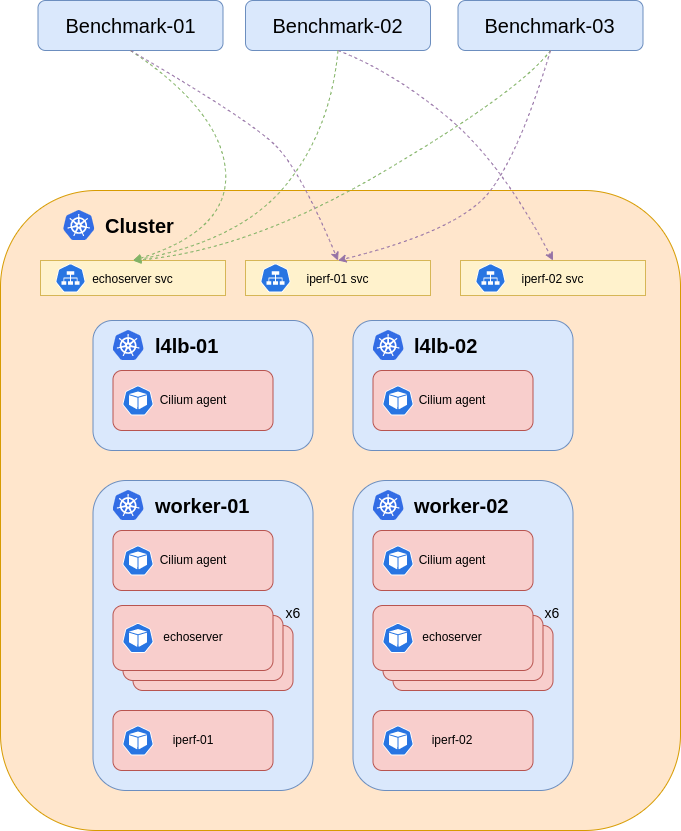

The diagram above was exported from draw.io. Its source (the exported page's mxGraphModel, read from the mxfile embedded in the PNG):
<mxGraphModel dx="1673" dy="1984" grid="1" gridSize="10" guides="1" tooltips="1" connect="1" arrows="1" fold="1" page="1" pageScale="1" pageWidth="850" pageHeight="1100" math="0" shadow="0">
  <root>
    <mxCell id="0" />
    <mxCell id="1" parent="0" />
    <mxCell id="1yFZls_ZXqnYWnFXWIO--94" value="" style="rounded=1;whiteSpace=wrap;html=1;fontSize=12;fillColor=#ffe6cc;strokeColor=#d79b00;" vertex="1" parent="1">
      <mxGeometry x="390" y="10" width="680" height="640" as="geometry" />
    </mxCell>
    <mxCell id="1yFZls_ZXqnYWnFXWIO--50" value="" style="group" vertex="1" connectable="0" parent="1">
      <mxGeometry x="482.5" y="300" width="220" height="310" as="geometry" />
    </mxCell>
    <mxCell id="1yFZls_ZXqnYWnFXWIO--6" value="" style="rounded=1;whiteSpace=wrap;html=1;align=left;fillColor=#dae8fc;strokeColor=#6c8ebf;" vertex="1" parent="1yFZls_ZXqnYWnFXWIO--50">
      <mxGeometry width="220" height="310" as="geometry" />
    </mxCell>
    <mxCell id="1yFZls_ZXqnYWnFXWIO--37" value="&lt;span style=&quot;font-size: 20px;&quot;&gt;&lt;b&gt;worker-01&lt;/b&gt;&lt;/span&gt;" style="text;html=1;strokeColor=none;fillColor=none;align=left;verticalAlign=middle;whiteSpace=wrap;rounded=0;" vertex="1" parent="1yFZls_ZXqnYWnFXWIO--50">
      <mxGeometry x="60" y="10" width="118.75" height="30" as="geometry" />
    </mxCell>
    <mxCell id="1yFZls_ZXqnYWnFXWIO--36" value="" style="sketch=0;aspect=fixed;html=1;points=[];align=center;image;fontSize=12;image=img/lib/mscae/Kubernetes.svg;" vertex="1" parent="1yFZls_ZXqnYWnFXWIO--50">
      <mxGeometry x="20" y="10" width="31.25" height="30" as="geometry" />
    </mxCell>
    <mxCell id="1yFZls_ZXqnYWnFXWIO--2" value="&lt;font style=&quot;font-size: 20px;&quot;&gt;Benchmark-01&lt;/font&gt;" style="rounded=1;whiteSpace=wrap;html=1;align=center;fillColor=#dae8fc;strokeColor=#6c8ebf;" vertex="1" parent="1">
      <mxGeometry x="427.5" y="-180" width="185" height="50" as="geometry" />
    </mxCell>
    <mxCell id="1yFZls_ZXqnYWnFXWIO--5" value="" style="rounded=1;whiteSpace=wrap;html=1;align=left;fillColor=#dae8fc;strokeColor=#6c8ebf;" vertex="1" parent="1">
      <mxGeometry x="482.5" y="140" width="220" height="130" as="geometry" />
    </mxCell>
    <mxCell id="1yFZls_ZXqnYWnFXWIO--18" value="x6" style="text;html=1;strokeColor=none;fillColor=none;align=center;verticalAlign=middle;whiteSpace=wrap;rounded=0;" vertex="1" parent="1">
      <mxGeometry x="602.5" y="455" width="60" height="30" as="geometry" />
    </mxCell>
    <mxCell id="1yFZls_ZXqnYWnFXWIO--29" value="&lt;font style=&quot;font-size: 20px;&quot;&gt;Benchmark-02&lt;/font&gt;" style="rounded=1;whiteSpace=wrap;html=1;align=center;fillColor=#dae8fc;strokeColor=#6c8ebf;" vertex="1" parent="1">
      <mxGeometry x="635" y="-180" width="185" height="50" as="geometry" />
    </mxCell>
    <mxCell id="1yFZls_ZXqnYWnFXWIO--30" value="&lt;font style=&quot;font-size: 20px;&quot;&gt;Benchmark-03&lt;/font&gt;" style="rounded=1;whiteSpace=wrap;html=1;align=center;fillColor=#dae8fc;strokeColor=#6c8ebf;" vertex="1" parent="1">
      <mxGeometry x="847.5" y="-180" width="185" height="50" as="geometry" />
    </mxCell>
    <mxCell id="1yFZls_ZXqnYWnFXWIO--32" value="" style="sketch=0;aspect=fixed;html=1;points=[];align=center;image;fontSize=12;image=img/lib/mscae/Kubernetes.svg;" vertex="1" parent="1">
      <mxGeometry x="502.5" y="150" width="31.25" height="30" as="geometry" />
    </mxCell>
    <mxCell id="1yFZls_ZXqnYWnFXWIO--34" value="&lt;b&gt;&lt;font style=&quot;font-size: 20px;&quot;&gt;l4lb-01&lt;/font&gt;&lt;/b&gt;" style="text;html=1;strokeColor=none;fillColor=none;align=left;verticalAlign=middle;whiteSpace=wrap;rounded=0;" vertex="1" parent="1">
      <mxGeometry x="542.5" y="150" width="90" height="30" as="geometry" />
    </mxCell>
    <mxCell id="1yFZls_ZXqnYWnFXWIO--46" value="" style="group" vertex="1" connectable="0" parent="1">
      <mxGeometry x="502.5" y="415" width="210" height="95" as="geometry" />
    </mxCell>
    <mxCell id="1yFZls_ZXqnYWnFXWIO--39" value="&lt;font style=&quot;font-size: 14px;&quot;&gt;x6&lt;/font&gt;" style="text;html=1;strokeColor=none;fillColor=none;align=center;verticalAlign=middle;whiteSpace=wrap;rounded=0;fontSize=20;" vertex="1" parent="1yFZls_ZXqnYWnFXWIO--46">
      <mxGeometry x="150" width="60" height="30" as="geometry" />
    </mxCell>
    <mxCell id="1yFZls_ZXqnYWnFXWIO--45" value="echoserver" style="rounded=1;whiteSpace=wrap;html=1;fillColor=#f8cecc;strokeColor=#b85450;" vertex="1" parent="1yFZls_ZXqnYWnFXWIO--46">
      <mxGeometry x="20" y="30" width="160" height="65" as="geometry" />
    </mxCell>
    <mxCell id="1yFZls_ZXqnYWnFXWIO--44" value="echoserver" style="rounded=1;whiteSpace=wrap;html=1;fillColor=#f8cecc;strokeColor=#b85450;" vertex="1" parent="1yFZls_ZXqnYWnFXWIO--46">
      <mxGeometry x="10" y="20" width="160" height="65" as="geometry" />
    </mxCell>
    <mxCell id="1yFZls_ZXqnYWnFXWIO--14" value="echoserver" style="rounded=1;whiteSpace=wrap;html=1;fillColor=#f8cecc;strokeColor=#b85450;" vertex="1" parent="1yFZls_ZXqnYWnFXWIO--46">
      <mxGeometry y="10" width="160" height="65" as="geometry" />
    </mxCell>
    <mxCell id="1yFZls_ZXqnYWnFXWIO--42" value="" style="sketch=0;html=1;dashed=0;whitespace=wrap;fillColor=#2875E2;strokeColor=#ffffff;points=[[0.005,0.63,0],[0.1,0.2,0],[0.9,0.2,0],[0.5,0,0],[0.995,0.63,0],[0.72,0.99,0],[0.5,1,0],[0.28,0.99,0]];verticalLabelPosition=bottom;align=center;verticalAlign=top;shape=mxgraph.kubernetes.icon;prIcon=pod;fontSize=14;" vertex="1" parent="1yFZls_ZXqnYWnFXWIO--46">
      <mxGeometry y="27.5" width="50" height="30" as="geometry" />
    </mxCell>
    <mxCell id="1yFZls_ZXqnYWnFXWIO--48" value="" style="group" vertex="1" connectable="0" parent="1">
      <mxGeometry x="502.5" y="530" width="160" height="60" as="geometry" />
    </mxCell>
    <mxCell id="1yFZls_ZXqnYWnFXWIO--19" value="iperf-01" style="rounded=1;whiteSpace=wrap;html=1;fillColor=#f8cecc;strokeColor=#b85450;" vertex="1" parent="1yFZls_ZXqnYWnFXWIO--48">
      <mxGeometry width="160" height="60" as="geometry" />
    </mxCell>
    <mxCell id="1yFZls_ZXqnYWnFXWIO--47" value="" style="sketch=0;html=1;dashed=0;whitespace=wrap;fillColor=#2875E2;strokeColor=#ffffff;points=[[0.005,0.63,0],[0.1,0.2,0],[0.9,0.2,0],[0.5,0,0],[0.995,0.63,0],[0.72,0.99,0],[0.5,1,0],[0.28,0.99,0]];verticalLabelPosition=bottom;align=center;verticalAlign=top;shape=mxgraph.kubernetes.icon;prIcon=pod;fontSize=14;" vertex="1" parent="1yFZls_ZXqnYWnFXWIO--48">
      <mxGeometry y="15" width="50" height="30" as="geometry" />
    </mxCell>
    <mxCell id="1yFZls_ZXqnYWnFXWIO--49" value="" style="group" vertex="1" connectable="0" parent="1">
      <mxGeometry x="502.5" y="350" width="160" height="60" as="geometry" />
    </mxCell>
    <mxCell id="1yFZls_ZXqnYWnFXWIO--12" value="Cilium agent" style="rounded=1;whiteSpace=wrap;html=1;fillColor=#f8cecc;strokeColor=#b85450;" vertex="1" parent="1yFZls_ZXqnYWnFXWIO--49">
      <mxGeometry width="160" height="60" as="geometry" />
    </mxCell>
    <mxCell id="1yFZls_ZXqnYWnFXWIO--41" value="" style="sketch=0;html=1;dashed=0;whitespace=wrap;fillColor=#2875E2;strokeColor=#ffffff;points=[[0.005,0.63,0],[0.1,0.2,0],[0.9,0.2,0],[0.5,0,0],[0.995,0.63,0],[0.72,0.99,0],[0.5,1,0],[0.28,0.99,0]];verticalLabelPosition=bottom;align=center;verticalAlign=top;shape=mxgraph.kubernetes.icon;prIcon=pod;fontSize=14;" vertex="1" parent="1yFZls_ZXqnYWnFXWIO--49">
      <mxGeometry y="15" width="50" height="30" as="geometry" />
    </mxCell>
    <mxCell id="1yFZls_ZXqnYWnFXWIO--51" value="" style="group;fillColor=none;" vertex="1" connectable="0" parent="1">
      <mxGeometry x="502.5" y="190" width="160" height="60" as="geometry" />
    </mxCell>
    <mxCell id="1yFZls_ZXqnYWnFXWIO--52" value="Cilium agent" style="rounded=1;whiteSpace=wrap;html=1;fillColor=#f8cecc;strokeColor=#b85450;" vertex="1" parent="1yFZls_ZXqnYWnFXWIO--51">
      <mxGeometry width="160" height="60" as="geometry" />
    </mxCell>
    <mxCell id="1yFZls_ZXqnYWnFXWIO--53" value="" style="sketch=0;html=1;dashed=0;whitespace=wrap;fillColor=#2875E2;strokeColor=#ffffff;points=[[0.005,0.63,0],[0.1,0.2,0],[0.9,0.2,0],[0.5,0,0],[0.995,0.63,0],[0.72,0.99,0],[0.5,1,0],[0.28,0.99,0]];verticalLabelPosition=bottom;align=center;verticalAlign=top;shape=mxgraph.kubernetes.icon;prIcon=pod;fontSize=14;" vertex="1" parent="1yFZls_ZXqnYWnFXWIO--51">
      <mxGeometry y="15" width="50" height="30" as="geometry" />
    </mxCell>
    <mxCell id="1yFZls_ZXqnYWnFXWIO--55" value="" style="group" vertex="1" connectable="0" parent="1">
      <mxGeometry x="742.5" y="300" width="220" height="310" as="geometry" />
    </mxCell>
    <mxCell id="1yFZls_ZXqnYWnFXWIO--56" value="" style="rounded=1;whiteSpace=wrap;html=1;align=left;fillColor=#dae8fc;strokeColor=#6c8ebf;" vertex="1" parent="1yFZls_ZXqnYWnFXWIO--55">
      <mxGeometry width="220" height="310" as="geometry" />
    </mxCell>
    <mxCell id="1yFZls_ZXqnYWnFXWIO--57" value="&lt;span style=&quot;font-size: 20px;&quot;&gt;&lt;b&gt;worker-02&lt;/b&gt;&lt;/span&gt;" style="text;html=1;strokeColor=none;fillColor=none;align=left;verticalAlign=middle;whiteSpace=wrap;rounded=0;" vertex="1" parent="1yFZls_ZXqnYWnFXWIO--55">
      <mxGeometry x="60" y="10" width="118.75" height="30" as="geometry" />
    </mxCell>
    <mxCell id="1yFZls_ZXqnYWnFXWIO--58" value="" style="sketch=0;aspect=fixed;html=1;points=[];align=center;image;fontSize=12;image=img/lib/mscae/Kubernetes.svg;" vertex="1" parent="1yFZls_ZXqnYWnFXWIO--55">
      <mxGeometry x="20" y="10" width="31.25" height="30" as="geometry" />
    </mxCell>
    <mxCell id="1yFZls_ZXqnYWnFXWIO--59" value="" style="rounded=1;whiteSpace=wrap;html=1;align=left;fillColor=#dae8fc;strokeColor=#6c8ebf;" vertex="1" parent="1">
      <mxGeometry x="742.5" y="140" width="220" height="130" as="geometry" />
    </mxCell>
    <mxCell id="1yFZls_ZXqnYWnFXWIO--60" value="x6" style="text;html=1;strokeColor=none;fillColor=none;align=center;verticalAlign=middle;whiteSpace=wrap;rounded=0;" vertex="1" parent="1">
      <mxGeometry x="862.5" y="455" width="60" height="30" as="geometry" />
    </mxCell>
    <mxCell id="1yFZls_ZXqnYWnFXWIO--61" value="" style="sketch=0;aspect=fixed;html=1;points=[];align=center;image;fontSize=12;image=img/lib/mscae/Kubernetes.svg;" vertex="1" parent="1">
      <mxGeometry x="762.5" y="150" width="31.25" height="30" as="geometry" />
    </mxCell>
    <mxCell id="1yFZls_ZXqnYWnFXWIO--62" value="&lt;b&gt;&lt;font style=&quot;font-size: 20px;&quot;&gt;l4lb-02&lt;/font&gt;&lt;/b&gt;" style="text;html=1;strokeColor=none;fillColor=none;align=left;verticalAlign=middle;whiteSpace=wrap;rounded=0;" vertex="1" parent="1">
      <mxGeometry x="802.5" y="150" width="90" height="30" as="geometry" />
    </mxCell>
    <mxCell id="1yFZls_ZXqnYWnFXWIO--63" value="" style="group" vertex="1" connectable="0" parent="1">
      <mxGeometry x="762.5" y="415" width="210" height="95" as="geometry" />
    </mxCell>
    <mxCell id="1yFZls_ZXqnYWnFXWIO--64" value="&lt;font style=&quot;font-size: 14px;&quot;&gt;x6&lt;/font&gt;" style="text;html=1;strokeColor=none;fillColor=none;align=center;verticalAlign=middle;whiteSpace=wrap;rounded=0;fontSize=20;" vertex="1" parent="1yFZls_ZXqnYWnFXWIO--63">
      <mxGeometry x="150" width="60" height="30" as="geometry" />
    </mxCell>
    <mxCell id="1yFZls_ZXqnYWnFXWIO--65" value="echoserver" style="rounded=1;whiteSpace=wrap;html=1;fillColor=#f8cecc;strokeColor=#b85450;" vertex="1" parent="1yFZls_ZXqnYWnFXWIO--63">
      <mxGeometry x="20" y="30" width="160" height="65" as="geometry" />
    </mxCell>
    <mxCell id="1yFZls_ZXqnYWnFXWIO--66" value="echoserver" style="rounded=1;whiteSpace=wrap;html=1;fillColor=#f8cecc;strokeColor=#b85450;" vertex="1" parent="1yFZls_ZXqnYWnFXWIO--63">
      <mxGeometry x="10" y="20" width="160" height="65" as="geometry" />
    </mxCell>
    <mxCell id="1yFZls_ZXqnYWnFXWIO--67" value="echoserver" style="rounded=1;whiteSpace=wrap;html=1;fillColor=#f8cecc;strokeColor=#b85450;" vertex="1" parent="1yFZls_ZXqnYWnFXWIO--63">
      <mxGeometry y="10" width="160" height="65" as="geometry" />
    </mxCell>
    <mxCell id="1yFZls_ZXqnYWnFXWIO--68" value="" style="sketch=0;html=1;dashed=0;whitespace=wrap;fillColor=#2875E2;strokeColor=#ffffff;points=[[0.005,0.63,0],[0.1,0.2,0],[0.9,0.2,0],[0.5,0,0],[0.995,0.63,0],[0.72,0.99,0],[0.5,1,0],[0.28,0.99,0]];verticalLabelPosition=bottom;align=center;verticalAlign=top;shape=mxgraph.kubernetes.icon;prIcon=pod;fontSize=14;" vertex="1" parent="1yFZls_ZXqnYWnFXWIO--63">
      <mxGeometry y="27.5" width="50" height="30" as="geometry" />
    </mxCell>
    <mxCell id="1yFZls_ZXqnYWnFXWIO--69" value="" style="group" vertex="1" connectable="0" parent="1">
      <mxGeometry x="762.5" y="530" width="160" height="60" as="geometry" />
    </mxCell>
    <mxCell id="1yFZls_ZXqnYWnFXWIO--70" value="iperf-02" style="rounded=1;whiteSpace=wrap;html=1;fillColor=#f8cecc;strokeColor=#b85450;" vertex="1" parent="1yFZls_ZXqnYWnFXWIO--69">
      <mxGeometry width="160" height="60" as="geometry" />
    </mxCell>
    <mxCell id="1yFZls_ZXqnYWnFXWIO--71" value="" style="sketch=0;html=1;dashed=0;whitespace=wrap;fillColor=#2875E2;strokeColor=#ffffff;points=[[0.005,0.63,0],[0.1,0.2,0],[0.9,0.2,0],[0.5,0,0],[0.995,0.63,0],[0.72,0.99,0],[0.5,1,0],[0.28,0.99,0]];verticalLabelPosition=bottom;align=center;verticalAlign=top;shape=mxgraph.kubernetes.icon;prIcon=pod;fontSize=14;" vertex="1" parent="1yFZls_ZXqnYWnFXWIO--69">
      <mxGeometry y="15" width="50" height="30" as="geometry" />
    </mxCell>
    <mxCell id="1yFZls_ZXqnYWnFXWIO--72" value="" style="group" vertex="1" connectable="0" parent="1">
      <mxGeometry x="762.5" y="350" width="160" height="60" as="geometry" />
    </mxCell>
    <mxCell id="1yFZls_ZXqnYWnFXWIO--73" value="Cilium agent" style="rounded=1;whiteSpace=wrap;html=1;fillColor=#f8cecc;strokeColor=#b85450;" vertex="1" parent="1yFZls_ZXqnYWnFXWIO--72">
      <mxGeometry width="160" height="60" as="geometry" />
    </mxCell>
    <mxCell id="1yFZls_ZXqnYWnFXWIO--74" value="" style="sketch=0;html=1;dashed=0;whitespace=wrap;fillColor=#2875E2;strokeColor=#ffffff;points=[[0.005,0.63,0],[0.1,0.2,0],[0.9,0.2,0],[0.5,0,0],[0.995,0.63,0],[0.72,0.99,0],[0.5,1,0],[0.28,0.99,0]];verticalLabelPosition=bottom;align=center;verticalAlign=top;shape=mxgraph.kubernetes.icon;prIcon=pod;fontSize=14;" vertex="1" parent="1yFZls_ZXqnYWnFXWIO--72">
      <mxGeometry y="15" width="50" height="30" as="geometry" />
    </mxCell>
    <mxCell id="1yFZls_ZXqnYWnFXWIO--75" value="" style="group" vertex="1" connectable="0" parent="1">
      <mxGeometry x="762.5" y="190" width="160" height="60" as="geometry" />
    </mxCell>
    <mxCell id="1yFZls_ZXqnYWnFXWIO--76" value="Cilium agent" style="rounded=1;whiteSpace=wrap;html=1;fillColor=#f8cecc;strokeColor=#b85450;" vertex="1" parent="1yFZls_ZXqnYWnFXWIO--75">
      <mxGeometry width="160" height="60" as="geometry" />
    </mxCell>
    <mxCell id="1yFZls_ZXqnYWnFXWIO--77" value="" style="sketch=0;html=1;dashed=0;whitespace=wrap;fillColor=#2875E2;strokeColor=#ffffff;points=[[0.005,0.63,0],[0.1,0.2,0],[0.9,0.2,0],[0.5,0,0],[0.995,0.63,0],[0.72,0.99,0],[0.5,1,0],[0.28,0.99,0]];verticalLabelPosition=bottom;align=center;verticalAlign=top;shape=mxgraph.kubernetes.icon;prIcon=pod;fontSize=14;" vertex="1" parent="1yFZls_ZXqnYWnFXWIO--75">
      <mxGeometry y="15" width="50" height="30" as="geometry" />
    </mxCell>
    <mxCell id="1yFZls_ZXqnYWnFXWIO--83" value="" style="group" vertex="1" connectable="0" parent="1">
      <mxGeometry x="430" y="80" width="185" height="35" as="geometry" />
    </mxCell>
    <mxCell id="1yFZls_ZXqnYWnFXWIO--80" value="&lt;font style=&quot;font-size: 12px;&quot;&gt;echoserver svc&lt;/font&gt;" style="rounded=0;whiteSpace=wrap;html=1;fontSize=14;align=center;fillColor=#fff2cc;strokeColor=#d6b656;" vertex="1" parent="1yFZls_ZXqnYWnFXWIO--83">
      <mxGeometry width="185" height="35" as="geometry" />
    </mxCell>
    <mxCell id="1yFZls_ZXqnYWnFXWIO--78" value="" style="sketch=0;html=1;dashed=0;whitespace=wrap;fillColor=#2875E2;strokeColor=#ffffff;points=[[0.005,0.63,0],[0.1,0.2,0],[0.9,0.2,0],[0.5,0,0],[0.995,0.63,0],[0.72,0.99,0],[0.5,1,0],[0.28,0.99,0]];verticalLabelPosition=bottom;align=center;verticalAlign=top;shape=mxgraph.kubernetes.icon;prIcon=svc;fontSize=14;" vertex="1" parent="1yFZls_ZXqnYWnFXWIO--83">
      <mxGeometry x="15" y="2.5" width="30" height="30" as="geometry" />
    </mxCell>
    <mxCell id="1yFZls_ZXqnYWnFXWIO--90" value="" style="group" vertex="1" connectable="0" parent="1">
      <mxGeometry x="850" y="80" width="185" height="35" as="geometry" />
    </mxCell>
    <mxCell id="1yFZls_ZXqnYWnFXWIO--88" value="&lt;font style=&quot;font-size: 12px;&quot;&gt;iperf-02 svc&lt;/font&gt;" style="rounded=0;whiteSpace=wrap;html=1;fontSize=14;align=center;fillColor=#fff2cc;strokeColor=#d6b656;" vertex="1" parent="1yFZls_ZXqnYWnFXWIO--90">
      <mxGeometry width="185" height="35" as="geometry" />
    </mxCell>
    <mxCell id="1yFZls_ZXqnYWnFXWIO--89" value="" style="sketch=0;html=1;dashed=0;whitespace=wrap;fillColor=#2875E2;strokeColor=#ffffff;points=[[0.005,0.63,0],[0.1,0.2,0],[0.9,0.2,0],[0.5,0,0],[0.995,0.63,0],[0.72,0.99,0],[0.5,1,0],[0.28,0.99,0]];verticalLabelPosition=bottom;align=center;verticalAlign=top;shape=mxgraph.kubernetes.icon;prIcon=svc;fontSize=14;" vertex="1" parent="1yFZls_ZXqnYWnFXWIO--90">
      <mxGeometry x="15" y="2.5" width="30" height="30" as="geometry" />
    </mxCell>
    <mxCell id="1yFZls_ZXqnYWnFXWIO--91" value="" style="group" vertex="1" connectable="0" parent="1">
      <mxGeometry x="635" y="80" width="185" height="35" as="geometry" />
    </mxCell>
    <mxCell id="1yFZls_ZXqnYWnFXWIO--86" value="&lt;span style=&quot;font-size: 12px;&quot;&gt;iperf-01 svc&lt;/span&gt;" style="rounded=0;whiteSpace=wrap;html=1;fontSize=14;align=center;fillColor=#fff2cc;strokeColor=#d6b656;" vertex="1" parent="1yFZls_ZXqnYWnFXWIO--91">
      <mxGeometry width="185" height="35" as="geometry" />
    </mxCell>
    <mxCell id="1yFZls_ZXqnYWnFXWIO--87" value="" style="sketch=0;html=1;dashed=0;whitespace=wrap;fillColor=#2875E2;strokeColor=#ffffff;points=[[0.005,0.63,0],[0.1,0.2,0],[0.9,0.2,0],[0.5,0,0],[0.995,0.63,0],[0.72,0.99,0],[0.5,1,0],[0.28,0.99,0]];verticalLabelPosition=bottom;align=center;verticalAlign=top;shape=mxgraph.kubernetes.icon;prIcon=svc;fontSize=14;" vertex="1" parent="1yFZls_ZXqnYWnFXWIO--91">
      <mxGeometry x="15" y="2.5" width="30" height="30" as="geometry" />
    </mxCell>
    <mxCell id="1yFZls_ZXqnYWnFXWIO--96" value="" style="sketch=0;aspect=fixed;html=1;points=[];align=center;image;fontSize=12;image=img/lib/mscae/Kubernetes.svg;" vertex="1" parent="1">
      <mxGeometry x="453.13" y="30" width="31.25" height="30" as="geometry" />
    </mxCell>
    <mxCell id="1yFZls_ZXqnYWnFXWIO--97" value="&lt;b&gt;&lt;font style=&quot;font-size: 20px;&quot;&gt;Cluster&lt;/font&gt;&lt;/b&gt;" style="text;html=1;strokeColor=none;fillColor=none;align=left;verticalAlign=middle;whiteSpace=wrap;rounded=0;" vertex="1" parent="1">
      <mxGeometry x="493.13" y="30" width="90" height="30" as="geometry" />
    </mxCell>
    <mxCell id="1yFZls_ZXqnYWnFXWIO--100" value="" style="curved=1;endArrow=classic;html=1;rounded=0;fontSize=20;exitX=0.5;exitY=1;exitDx=0;exitDy=0;entryX=0.5;entryY=0;entryDx=0;entryDy=0;dashed=1;fillColor=#d5e8d4;strokeColor=#82b366;" edge="1" parent="1" source="1yFZls_ZXqnYWnFXWIO--2" target="1yFZls_ZXqnYWnFXWIO--80">
      <mxGeometry width="50" height="50" relative="1" as="geometry">
        <mxPoint x="670" y="120" as="sourcePoint" />
        <mxPoint x="720" y="70" as="targetPoint" />
        <Array as="points">
          <mxPoint x="610" y="-70" />
          <mxPoint x="620" y="50" />
        </Array>
      </mxGeometry>
    </mxCell>
    <mxCell id="1yFZls_ZXqnYWnFXWIO--101" value="" style="curved=1;endArrow=classic;html=1;rounded=0;fontSize=20;exitX=0.5;exitY=1;exitDx=0;exitDy=0;entryX=0.5;entryY=0;entryDx=0;entryDy=0;dashed=1;fillColor=#d5e8d4;strokeColor=#82b366;" edge="1" parent="1" source="1yFZls_ZXqnYWnFXWIO--29" target="1yFZls_ZXqnYWnFXWIO--80">
      <mxGeometry width="50" height="50" relative="1" as="geometry">
        <mxPoint x="530" y="-120" as="sourcePoint" />
        <mxPoint x="532.5" y="90" as="targetPoint" />
        <Array as="points">
          <mxPoint x="720" y="-50" />
          <mxPoint x="630" y="60" />
        </Array>
      </mxGeometry>
    </mxCell>
    <mxCell id="1yFZls_ZXqnYWnFXWIO--103" value="" style="curved=1;endArrow=classic;html=1;rounded=0;fontSize=20;exitX=0.5;exitY=1;exitDx=0;exitDy=0;entryX=0.5;entryY=0;entryDx=0;entryDy=0;dashed=1;fillColor=#d5e8d4;strokeColor=#82b366;" edge="1" parent="1" source="1yFZls_ZXqnYWnFXWIO--30" target="1yFZls_ZXqnYWnFXWIO--80">
      <mxGeometry width="50" height="50" relative="1" as="geometry">
        <mxPoint x="737.5" y="-120" as="sourcePoint" />
        <mxPoint x="532.5" y="90" as="targetPoint" />
        <Array as="points">
          <mxPoint x="910" y="-90" />
          <mxPoint x="640" y="70" />
        </Array>
      </mxGeometry>
    </mxCell>
    <mxCell id="1yFZls_ZXqnYWnFXWIO--104" value="" style="curved=1;endArrow=classic;html=1;rounded=0;fontSize=20;entryX=0.5;entryY=0;entryDx=0;entryDy=0;dashed=1;fillColor=#e1d5e7;strokeColor=#9673a6;exitX=0.5;exitY=1;exitDx=0;exitDy=0;" edge="1" parent="1" source="1yFZls_ZXqnYWnFXWIO--2" target="1yFZls_ZXqnYWnFXWIO--86">
      <mxGeometry width="50" height="50" relative="1" as="geometry">
        <mxPoint x="520" y="-130" as="sourcePoint" />
        <mxPoint x="532.5" y="90" as="targetPoint" />
        <Array as="points">
          <mxPoint x="640" y="-60" />
          <mxPoint x="690" y="-10" />
        </Array>
      </mxGeometry>
    </mxCell>
    <mxCell id="1yFZls_ZXqnYWnFXWIO--105" value="" style="curved=1;endArrow=classic;html=1;rounded=0;fontSize=20;entryX=0.5;entryY=0;entryDx=0;entryDy=0;dashed=1;fillColor=#e1d5e7;strokeColor=#9673a6;exitX=0.5;exitY=1;exitDx=0;exitDy=0;" edge="1" parent="1" source="1yFZls_ZXqnYWnFXWIO--29" target="1yFZls_ZXqnYWnFXWIO--88">
      <mxGeometry width="50" height="50" relative="1" as="geometry">
        <mxPoint x="530" y="-120" as="sourcePoint" />
        <mxPoint x="737.5" y="90" as="targetPoint" />
        <Array as="points">
          <mxPoint x="780" y="-110" />
          <mxPoint x="890" y="-20" />
        </Array>
      </mxGeometry>
    </mxCell>
    <mxCell id="1yFZls_ZXqnYWnFXWIO--106" value="" style="curved=1;endArrow=classic;html=1;rounded=0;fontSize=20;entryX=0.5;entryY=0;entryDx=0;entryDy=0;dashed=1;fillColor=#e1d5e7;strokeColor=#9673a6;exitX=0.5;exitY=1;exitDx=0;exitDy=0;" edge="1" parent="1" source="1yFZls_ZXqnYWnFXWIO--30" target="1yFZls_ZXqnYWnFXWIO--86">
      <mxGeometry width="50" height="50" relative="1" as="geometry">
        <mxPoint x="737.5" y="-120" as="sourcePoint" />
        <mxPoint x="952.5" y="90" as="targetPoint" />
        <Array as="points">
          <mxPoint x="910" y="-30" />
          <mxPoint x="850" y="50" />
        </Array>
      </mxGeometry>
    </mxCell>
  </root>
</mxGraphModel>